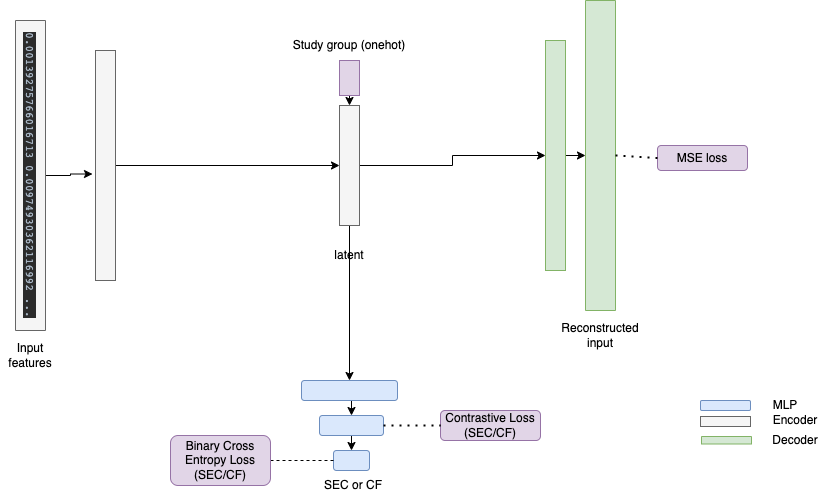

The diagram above was exported from draw.io. Its source (the exported page's mxGraphModel, read from the mxfile embedded in the PNG):
<mxGraphModel dx="1186" dy="614" grid="1" gridSize="10" guides="1" tooltips="1" connect="1" arrows="1" fold="1" page="1" pageScale="1" pageWidth="827" pageHeight="1169" math="0" shadow="0">
  <root>
    <mxCell id="0" />
    <mxCell id="1" parent="0" />
    <mxCell id="0HeOVBMNdD4L3vaEmQ0f-1" style="edgeStyle=orthogonalEdgeStyle;rounded=0;orthogonalLoop=1;jettySize=auto;html=1;exitX=0.5;exitY=0;exitDx=0;exitDy=0;entryX=-0.15;entryY=0.537;entryDx=0;entryDy=0;entryPerimeter=0;" parent="1" source="0HeOVBMNdD4L3vaEmQ0f-2" target="0HeOVBMNdD4L3vaEmQ0f-5" edge="1">
      <mxGeometry relative="1" as="geometry" />
    </mxCell>
    <mxCell id="0HeOVBMNdD4L3vaEmQ0f-2" value="&lt;pre style=&quot;background-color: #2b2b2b ; color: #a9b7c6 ; font-family: &amp;#34;jetbrains mono&amp;#34; , monospace ; font-size: 8.3pt&quot;&gt;0.00139275766016713 0.00974930362116992 ...&lt;/pre&gt;" style="rounded=0;whiteSpace=wrap;html=1;fillColor=#f5f5f5;strokeColor=#666666;rotation=90;fontColor=#333333;" parent="1" vertex="1">
      <mxGeometry x="45" y="440" width="310" height="30" as="geometry" />
    </mxCell>
    <mxCell id="0HeOVBMNdD4L3vaEmQ0f-3" value="Input features" style="text;html=1;strokeColor=none;fillColor=none;align=center;verticalAlign=middle;whiteSpace=wrap;rounded=0;" parent="1" vertex="1">
      <mxGeometry x="170" y="620" width="60" height="30" as="geometry" />
    </mxCell>
    <mxCell id="0HeOVBMNdD4L3vaEmQ0f-4" style="edgeStyle=orthogonalEdgeStyle;rounded=0;orthogonalLoop=1;jettySize=auto;html=1;exitX=1;exitY=0.5;exitDx=0;exitDy=0;entryX=0;entryY=0.5;entryDx=0;entryDy=0;" parent="1" source="0HeOVBMNdD4L3vaEmQ0f-5" target="0HeOVBMNdD4L3vaEmQ0f-8" edge="1">
      <mxGeometry relative="1" as="geometry" />
    </mxCell>
    <mxCell id="0HeOVBMNdD4L3vaEmQ0f-5" value="" style="rounded=0;whiteSpace=wrap;html=1;fillColor=#f5f5f5;strokeColor=#666666;fontColor=#333333;" parent="1" vertex="1">
      <mxGeometry x="265" y="330" width="20" height="230" as="geometry" />
    </mxCell>
    <mxCell id="0HeOVBMNdD4L3vaEmQ0f-6" style="edgeStyle=orthogonalEdgeStyle;rounded=0;orthogonalLoop=1;jettySize=auto;html=1;exitX=1;exitY=0.5;exitDx=0;exitDy=0;entryX=0;entryY=0.5;entryDx=0;entryDy=0;" parent="1" source="0HeOVBMNdD4L3vaEmQ0f-8" target="0HeOVBMNdD4L3vaEmQ0f-11" edge="1">
      <mxGeometry relative="1" as="geometry" />
    </mxCell>
    <mxCell id="0HeOVBMNdD4L3vaEmQ0f-7" style="edgeStyle=orthogonalEdgeStyle;rounded=0;orthogonalLoop=1;jettySize=auto;html=1;exitX=0.5;exitY=1;exitDx=0;exitDy=0;" parent="1" source="0HeOVBMNdD4L3vaEmQ0f-8" target="0HeOVBMNdD4L3vaEmQ0f-17" edge="1">
      <mxGeometry relative="1" as="geometry">
        <mxPoint x="519" y="670" as="targetPoint" />
      </mxGeometry>
    </mxCell>
    <mxCell id="0HeOVBMNdD4L3vaEmQ0f-8" value="" style="rounded=0;whiteSpace=wrap;html=1;fillColor=#f5f5f5;strokeColor=#666666;fontColor=#333333;" parent="1" vertex="1">
      <mxGeometry x="509" y="385" width="20" height="120" as="geometry" />
    </mxCell>
    <mxCell id="0HeOVBMNdD4L3vaEmQ0f-9" value="latent" style="text;html=1;strokeColor=none;fillColor=none;align=center;verticalAlign=middle;whiteSpace=wrap;rounded=0;" parent="1" vertex="1">
      <mxGeometry x="489" y="520" width="60" height="30" as="geometry" />
    </mxCell>
    <mxCell id="0HeOVBMNdD4L3vaEmQ0f-10" style="edgeStyle=orthogonalEdgeStyle;rounded=0;orthogonalLoop=1;jettySize=auto;html=1;exitX=1;exitY=0.5;exitDx=0;exitDy=0;entryX=0.5;entryY=1;entryDx=0;entryDy=0;" parent="1" source="0HeOVBMNdD4L3vaEmQ0f-11" target="0HeOVBMNdD4L3vaEmQ0f-12" edge="1">
      <mxGeometry relative="1" as="geometry" />
    </mxCell>
    <mxCell id="0HeOVBMNdD4L3vaEmQ0f-11" value="" style="rounded=0;whiteSpace=wrap;html=1;fillColor=#d5e8d4;strokeColor=#82b366;" parent="1" vertex="1">
      <mxGeometry x="715" y="320" width="20" height="230" as="geometry" />
    </mxCell>
    <mxCell id="0HeOVBMNdD4L3vaEmQ0f-12" value="&lt;pre style=&quot;background-color: #2b2b2b ; color: #a9b7c6 ; font-family: &amp;#34;jetbrains mono&amp;#34; , monospace ; font-size: 8.3pt&quot;&gt;&lt;br&gt;&lt;/pre&gt;" style="rounded=0;whiteSpace=wrap;html=1;fillColor=#d5e8d4;strokeColor=#82b366;rotation=90;" parent="1" vertex="1">
      <mxGeometry x="615" y="420" width="310" height="30" as="geometry" />
    </mxCell>
    <mxCell id="0HeOVBMNdD4L3vaEmQ0f-13" value="Reconstructed input" style="text;html=1;strokeColor=none;fillColor=none;align=center;verticalAlign=middle;whiteSpace=wrap;rounded=0;" parent="1" vertex="1">
      <mxGeometry x="740" y="600" width="60" height="30" as="geometry" />
    </mxCell>
    <mxCell id="0HeOVBMNdD4L3vaEmQ0f-14" style="edgeStyle=orthogonalEdgeStyle;rounded=0;orthogonalLoop=1;jettySize=auto;html=1;exitX=0.5;exitY=1;exitDx=0;exitDy=0;entryX=0.5;entryY=0;entryDx=0;entryDy=0;" parent="1" source="0HeOVBMNdD4L3vaEmQ0f-15" target="0HeOVBMNdD4L3vaEmQ0f-8" edge="1">
      <mxGeometry relative="1" as="geometry" />
    </mxCell>
    <mxCell id="0HeOVBMNdD4L3vaEmQ0f-15" value="" style="rounded=0;whiteSpace=wrap;html=1;fillColor=#e1d5e7;strokeColor=#9673a6;" parent="1" vertex="1">
      <mxGeometry x="509" y="340" width="20" height="35" as="geometry" />
    </mxCell>
    <mxCell id="0HeOVBMNdD4L3vaEmQ0f-16" value="Study group (onehot)" style="text;html=1;strokeColor=none;fillColor=none;align=center;verticalAlign=middle;whiteSpace=wrap;rounded=0;" parent="1" vertex="1">
      <mxGeometry x="454" y="310" width="130" height="30" as="geometry" />
    </mxCell>
    <mxCell id="ZhOWLfIBgWy6mmT72gmW-1" style="edgeStyle=orthogonalEdgeStyle;rounded=0;orthogonalLoop=1;jettySize=auto;html=1;exitX=0.5;exitY=1;exitDx=0;exitDy=0;entryX=0.5;entryY=0;entryDx=0;entryDy=0;" parent="1" source="0HeOVBMNdD4L3vaEmQ0f-17" target="0HeOVBMNdD4L3vaEmQ0f-18" edge="1">
      <mxGeometry relative="1" as="geometry" />
    </mxCell>
    <mxCell id="0HeOVBMNdD4L3vaEmQ0f-17" value="" style="rounded=1;whiteSpace=wrap;html=1;fillColor=#dae8fc;strokeColor=#6c8ebf;" parent="1" vertex="1">
      <mxGeometry x="471" y="660" width="96" height="20" as="geometry" />
    </mxCell>
    <mxCell id="ZhOWLfIBgWy6mmT72gmW-2" style="edgeStyle=orthogonalEdgeStyle;rounded=0;orthogonalLoop=1;jettySize=auto;html=1;exitX=0.5;exitY=1;exitDx=0;exitDy=0;entryX=0.5;entryY=0;entryDx=0;entryDy=0;" parent="1" source="0HeOVBMNdD4L3vaEmQ0f-18" target="0HeOVBMNdD4L3vaEmQ0f-19" edge="1">
      <mxGeometry relative="1" as="geometry" />
    </mxCell>
    <mxCell id="0HeOVBMNdD4L3vaEmQ0f-18" value="" style="rounded=1;whiteSpace=wrap;html=1;fillColor=#dae8fc;strokeColor=#6c8ebf;" parent="1" vertex="1">
      <mxGeometry x="489" y="695" width="64" height="20" as="geometry" />
    </mxCell>
    <mxCell id="0HeOVBMNdD4L3vaEmQ0f-19" value="" style="rounded=1;whiteSpace=wrap;html=1;fillColor=#dae8fc;strokeColor=#6c8ebf;" parent="1" vertex="1">
      <mxGeometry x="503" y="730" width="36" height="20" as="geometry" />
    </mxCell>
    <mxCell id="0HeOVBMNdD4L3vaEmQ0f-20" value="SEC or CF" style="text;html=1;strokeColor=none;fillColor=none;align=center;verticalAlign=middle;whiteSpace=wrap;rounded=0;" parent="1" vertex="1">
      <mxGeometry x="493" y="750" width="60" height="30" as="geometry" />
    </mxCell>
    <mxCell id="ZhOWLfIBgWy6mmT72gmW-5" value="MSE loss" style="rounded=1;whiteSpace=wrap;html=1;fillColor=#e1d5e7;strokeColor=#9673a6;" parent="1" vertex="1">
      <mxGeometry x="827" y="425" width="90" height="25" as="geometry" />
    </mxCell>
    <mxCell id="ZhOWLfIBgWy6mmT72gmW-6" value="Contrastive Loss (SEC/CF)" style="rounded=1;whiteSpace=wrap;html=1;fillColor=#e1d5e7;strokeColor=#9673a6;" parent="1" vertex="1">
      <mxGeometry x="610" y="690" width="100" height="30" as="geometry" />
    </mxCell>
    <mxCell id="ZhOWLfIBgWy6mmT72gmW-8" value="" style="endArrow=none;dashed=1;html=1;dashPattern=1 3;strokeWidth=2;rounded=0;entryX=0;entryY=0.5;entryDx=0;entryDy=0;exitX=1;exitY=0.5;exitDx=0;exitDy=0;" parent="1" source="0HeOVBMNdD4L3vaEmQ0f-18" target="ZhOWLfIBgWy6mmT72gmW-6" edge="1">
      <mxGeometry width="50" height="50" relative="1" as="geometry">
        <mxPoint x="560" y="700" as="sourcePoint" />
        <mxPoint x="570" y="490" as="targetPoint" />
      </mxGeometry>
    </mxCell>
    <mxCell id="ZhOWLfIBgWy6mmT72gmW-9" value="" style="endArrow=none;dashed=1;html=1;dashPattern=1 3;strokeWidth=2;rounded=0;entryX=0;entryY=0.5;entryDx=0;entryDy=0;exitX=0.5;exitY=0;exitDx=0;exitDy=0;" parent="1" source="0HeOVBMNdD4L3vaEmQ0f-12" target="ZhOWLfIBgWy6mmT72gmW-5" edge="1">
      <mxGeometry width="50" height="50" relative="1" as="geometry">
        <mxPoint x="800" y="490" as="sourcePoint" />
        <mxPoint x="850" y="440" as="targetPoint" />
      </mxGeometry>
    </mxCell>
    <mxCell id="Eh7bzvgRUKEds8qVmFCf-2" style="edgeStyle=orthogonalEdgeStyle;rounded=0;orthogonalLoop=1;jettySize=auto;html=1;exitX=1;exitY=0.5;exitDx=0;exitDy=0;entryX=0;entryY=0.5;entryDx=0;entryDy=0;dashed=1;endArrow=none;endFill=0;" edge="1" parent="1" source="Eh7bzvgRUKEds8qVmFCf-1" target="0HeOVBMNdD4L3vaEmQ0f-19">
      <mxGeometry relative="1" as="geometry" />
    </mxCell>
    <mxCell id="Eh7bzvgRUKEds8qVmFCf-1" value="Binary Cross Entropy Loss (SEC/CF)" style="rounded=1;whiteSpace=wrap;html=1;fillColor=#e1d5e7;strokeColor=#9673a6;" vertex="1" parent="1">
      <mxGeometry x="340" y="715" width="100" height="50" as="geometry" />
    </mxCell>
    <mxCell id="Eh7bzvgRUKEds8qVmFCf-3" value="" style="rounded=1;whiteSpace=wrap;html=1;fillColor=#dae8fc;strokeColor=#6c8ebf;" vertex="1" parent="1">
      <mxGeometry x="870" y="680" width="50" height="10" as="geometry" />
    </mxCell>
    <mxCell id="Eh7bzvgRUKEds8qVmFCf-5" value="MLP" style="text;html=1;strokeColor=none;fillColor=none;align=center;verticalAlign=middle;whiteSpace=wrap;rounded=0;" vertex="1" parent="1">
      <mxGeometry x="925" y="670" width="60" height="30" as="geometry" />
    </mxCell>
    <mxCell id="Eh7bzvgRUKEds8qVmFCf-6" value="" style="rounded=0;whiteSpace=wrap;html=1;fillColor=#f5f5f5;strokeColor=#666666;fontColor=#333333;" vertex="1" parent="1">
      <mxGeometry x="870" y="696" width="50" height="10" as="geometry" />
    </mxCell>
    <mxCell id="Eh7bzvgRUKEds8qVmFCf-7" value="&lt;pre style=&quot;background-color: #2b2b2b ; color: #a9b7c6 ; font-family: &amp;#34;jetbrains mono&amp;#34; , monospace ; font-size: 8.3pt&quot;&gt;&lt;br&gt;&lt;/pre&gt;" style="rounded=0;whiteSpace=wrap;html=1;fillColor=#d5e8d4;strokeColor=#82b366;rotation=90;" vertex="1" parent="1">
      <mxGeometry x="892.25" y="694.75" width="7.5" height="50" as="geometry" />
    </mxCell>
    <mxCell id="Eh7bzvgRUKEds8qVmFCf-8" value="Encoder" style="text;html=1;strokeColor=none;fillColor=none;align=center;verticalAlign=middle;whiteSpace=wrap;rounded=0;" vertex="1" parent="1">
      <mxGeometry x="935" y="685" width="60" height="30" as="geometry" />
    </mxCell>
    <mxCell id="Eh7bzvgRUKEds8qVmFCf-9" value="Decoder" style="text;html=1;strokeColor=none;fillColor=none;align=center;verticalAlign=middle;whiteSpace=wrap;rounded=0;" vertex="1" parent="1">
      <mxGeometry x="935" y="705" width="60" height="30" as="geometry" />
    </mxCell>
  </root>
</mxGraphModel>